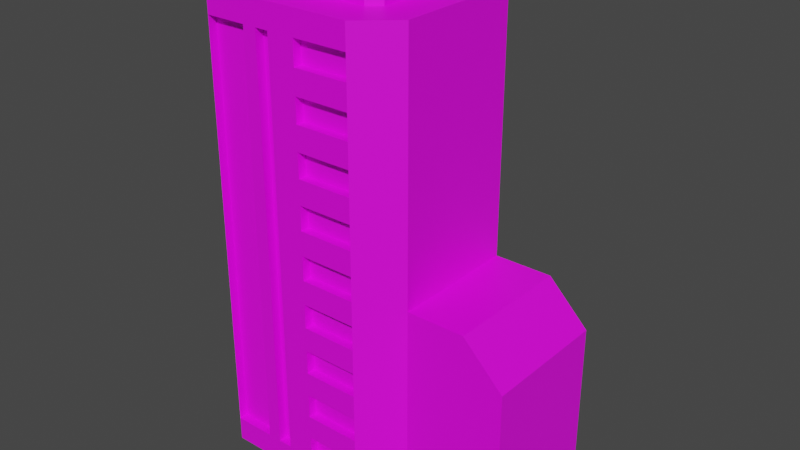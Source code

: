# Source: Building8.blend  (saved by Blender 2.80.75; exported with 4.5.12 LTS)
import bpy
from mathutils import Matrix  # noqa: F401  (used for matrix-valued properties, if any)

bpy.ops.wm.read_factory_settings(use_empty=True)
scene = bpy.context.scene
scene.name = 'Scene'

# ---- collections
col_collection = bpy.data.collections.new('Collection'); scene.collection.children.link(col_collection)

# ---- images (referenced by path relative to the original .blend; pixels are not part of the script)
import os
ASSET_DIR = os.environ.get("B2B_ASSET_DIR", "")  # directory of the original .blend (textures are referenced by path, not embedded)
HERE = os.path.dirname(os.path.abspath(__file__))  # packed textures are extracted next to this script under _unpacked/

def load_image(name, relpath, width, height, colorspace="sRGB"):
    """Load a texture the original file referenced (path relative to the .blend, or extracted next to this script)."""
    p = next((c for c in (os.path.join(HERE, relpath), os.path.join(ASSET_DIR, relpath)) if relpath and os.path.exists(c)), "")
    if p:
        img = bpy.data.images.load(p, check_existing=True)
        img.name = name
    else:  # same state as the original file: an image datablock whose file is absent (Cycles renders it pink)
        img = bpy.data.images.new(name, width, height)
        img.source = "FILE"
        img.filepath = "//" + (relpath or name)
    img.colorspace_settings.name = colorspace
    return img
img_building8diffusemap_png_001 = load_image('Building8DiffuseMap.png.001', 'Materials/Building8DiffuseMap.png', 1024, 1024, 'sRGB')

# ---- materials (node trees are filled in below, after node groups)
mat_material_001 = bpy.data.materials.new('Material.001')
mat_material_001.use_transparent_shadow = False

# ---- material node trees
mat_material_001.use_nodes = True; mat_material_001.node_tree.nodes.clear()
_N = mat_material_001.node_tree.nodes; _L = mat_material_001.node_tree.links
n0 = _N.new('ShaderNodeOutputMaterial'); n0.name = 'Material Output'; n0.location = (300, 300)
n1 = _N.new('ShaderNodeBsdfPrincipled'); n1.name = 'Principled BSDF'; n1.location = (10, 300)
n1.distribution = 'GGX'
n1.subsurface_method = 'BURLEY'
n1.inputs[3].default_value = 1.45
n1.inputs[27].default_value = (0.0, 0.0, 0.0, 1.0)
n1.inputs[28].default_value = 1.0
n2 = _N.new('ShaderNodeTexImage'); n2.name = 'Image Texture'; n2.location = (-280, 250)
n2.image = img_building8diffusemap_png_001
_L.new(n1.outputs[0], n0.inputs[0])
_L.new(n2.outputs[0], n1.inputs[0])
n0.is_active_output = True

# ---- world
world_world = bpy.data.worlds.new('World'); scene.world = world_world
world_world.use_nodes = True; world_world.node_tree.nodes.clear()
_N = world_world.node_tree.nodes; _L = world_world.node_tree.links
n0 = _N.new('ShaderNodeOutputWorld'); n0.name = 'World Output'; n0.location = (300, 300)
n1 = _N.new('ShaderNodeBackground'); n1.name = 'Background'; n1.location = (10, 300)
n1.inputs[0].default_value = (0.05088, 0.05088, 0.05088, 1.0)
_L.new(n1.outputs[0], n0.inputs[0])
n0.is_active_output = True
world_world.color = (0.05088, 0.05088, 0.05088)
world_world.use_sun_shadow = False
world_world.sun_shadow_jitter_overblur = 0.0

# ---- meshes
me_cube_001 = bpy.data.meshes.new('Cube.001')
me_cube_001.from_pydata([(-0.8398, -1.0, -0.8372), (0.1784, -1.0, 1.429), (0.1784, -1.0, -0.5854), (-1.422, -1.0, -0.8372), (0.1784, -1.0, 3.444), (0.1784, -1.0, 2.437), (0.1784, -1.0, 0.422), (-0.6943, -1.0, -0.5854), (0.1784, -1.0, -0.08168), (0.1784, -1.0, 1.933), (-0.9852, -1.0, -0.8372), (0.1784, -1.0, 1.681), (-1.422, -1.0, 3.696), (-0.9852, -1.0, 3.696), (-0.8398, -1.0, -0.5854), (-0.8398, -1.0, 3.696), (-1.422, -1.0, -0.5854), (-1.27, 0.6058, 3.948), (0.0273, 0.6058, 3.948), (0.0273, -0.6058, 3.948), (-1.422, 1.0, 3.696), (0.1784, -1.0, -0.3335), (-1.27, -0.6058, 3.948), (0.1784, -1.0, 0.9257), (0.1784, -1.0, 0.6739), (0.1784, -1.0, 2.941), (0.1784, -1.0, 2.689), (0.1784, -1.0, 3.696), (0.1784, -1.0, 2.185), (0.1784, 1.0, -0.3335), (-0.6943, 1.0, -0.5854), (-0.6943, 1.0, -0.8372), (0.1784, 1.0, 0.6739), (0.1784, 1.0, 1.681), (0.1784, 1.0, 2.689), (0.1784, 1.0, -0.08168), (0.1784, 1.0, 3.696), (-0.6943, -1.0, -0.8372), (-1.422, 1.0, -0.8372), (0.1784, -1.0, -0.8372), (0.1784, -1.0, 0.1702), (0.1784, -1.0, 1.178), (0.1784, -1.0, 3.192), (-0.9852, -1.0, -0.5854), (0.1784, 1.0, -0.8372), (0.1784, 1.0, -0.5854), (0.1784, 1.0, 0.1702), (0.1784, 1.0, 0.422), (0.1784, 1.0, 0.9257), (0.1784, 1.0, 1.178), (0.1784, 1.0, 1.429), (0.1784, 1.0, 1.933), (0.1784, 1.0, 2.185), (0.1784, 1.0, 2.437), (0.1784, 1.0, 2.941), (0.1784, 1.0, 3.192), (-0.6943, 1.0, 3.696), (0.1784, 1.0, 3.444), (-1.422, 1.0, -0.5854), (-0.6943, -1.0, 3.696), (-0.4034, -1.0, -0.8372), (-0.4034, -1.0, -0.5854), (-0.4034, -1.0, -0.3335), (-0.4034, -1.0, -0.08168), (-0.4034, -1.0, 0.1702), (-0.4034, -1.0, 0.422), (-0.4034, -1.0, 0.6739), (-0.4034, -1.0, 0.9257), (-0.4034, -1.0, 1.178), (-0.4034, -1.0, 1.429), (-0.4034, -1.0, 1.681), (-0.4034, -1.0, 1.933), (-0.4034, -1.0, 2.185), (-0.4034, -1.0, 2.437), (-0.4034, -1.0, 2.689), (-0.4034, -1.0, 2.941), (-0.4034, -1.0, 3.192), (-0.4034, -1.0, 3.444), (-0.4034, -1.0, 3.696), (-0.9852, 1.0, -0.8372), (-0.9852, 1.0, -0.5854), (-0.9852, 1.0, 3.696), (-0.4034, 1.0, -0.8372), (-0.4034, 1.0, -0.5854), (-0.4034, 1.0, -0.3335), (-0.4034, 1.0, -0.08168), (-0.4034, 1.0, 0.1702), (-0.4034, 1.0, 0.422), (-0.4034, 1.0, 0.6739), (-0.4034, 1.0, 0.9257), (-0.4034, 1.0, 1.178), (-0.4034, 1.0, 1.429), (-0.4034, 1.0, 1.681), (-0.4034, 1.0, 1.933), (-0.4034, 1.0, 2.185), (-0.4034, 1.0, 2.437), (-0.4034, 1.0, 2.689), (-0.4034, 1.0, 2.941), (-0.4034, 1.0, 3.192), (-0.4034, 1.0, 3.444), (-0.4034, 1.0, 3.696), (-0.8398, 1.0, -0.8372), (-0.8398, 1.0, -0.5854), (-0.8398, 1.0, 3.696), (0.1483, 0.497, 3.948), (0.1483, -0.497, 3.948), (-1.392, -0.497, 3.948), (-1.392, 0.497, 3.948), (0.5425, -0.6728, -0.8372), (-1.786, 0.6728, -0.8372), (-1.786, -0.6728, -0.8372), (0.5425, 0.6728, -0.8372), (-0.8398, -0.9088, 3.696), (-0.8398, -0.9088, -0.5854), (-0.6943, 0.9088, 3.696), (-0.6943, 0.9088, -0.5854), (-0.6943, -0.9088, 3.696), (-0.6943, -0.9088, -0.5854), (0.1784, -0.9088, 1.429), (0.1784, -0.9088, 1.681), (-0.4034, -0.9088, -0.5854), (-0.4034, -0.9088, -0.3335), (-0.4034, -0.9088, -0.08168), (-0.4034, -0.9088, 0.1702), (-0.4034, -0.9088, 0.422), (-0.4034, -0.9088, 0.6739), (-0.4034, -0.9088, 0.9257), (-0.4034, -0.9088, 1.178), (-0.4034, -0.9088, 1.429), (-0.4034, -0.9088, 1.681), (-0.4034, -0.9088, 1.933), (-0.4034, -0.9088, 2.185), (-0.4034, -0.9088, 2.437), (-0.4034, -0.9088, 2.689), (-0.4034, -0.9088, 2.941), (-0.4034, -0.9088, 3.192), (-0.4034, -0.9088, 3.444), (-0.4034, -0.9088, 3.696), (-0.9852, 0.9088, 3.696), (-0.9852, 0.9088, -0.5854), (-0.4034, 0.9088, -0.5854), (-0.4034, 0.9088, -0.3335), (-0.4034, 0.9088, -0.08168), (-0.4034, 0.9088, 0.1702), (-0.4034, 0.9088, 0.422), (-0.4034, 0.9088, 0.6739), (-0.4034, 0.9088, 0.9257), (-0.4034, 0.9088, 1.178), (-0.4034, 0.9088, 1.429), (-0.4034, 0.9088, 1.681), (-0.4034, 0.9088, 1.933), (-0.4034, 0.9088, 2.185), (-0.4034, 0.9088, 2.437), (-0.4034, 0.9088, 2.689), (-0.4034, 0.9088, 2.941), (-0.4034, 0.9088, 3.192), (-0.4034, 0.9088, 3.444), (-0.4034, 0.9088, 3.696), (-0.8398, 0.9088, 3.696), (-0.8398, 0.9088, -0.5854), (0.1784, -0.9088, 2.941), (0.1784, -0.9088, 3.192), (0.1784, -0.9088, -0.08168), (0.1784, -0.9088, 0.1702), (0.1784, -0.9088, 0.9257), (0.1784, -0.9088, 1.178), (0.1784, 0.9088, -0.08168), (0.1784, 0.9088, 0.1702), (0.1784, 0.9088, 2.941), (0.1784, 0.9088, 3.192), (0.1784, 0.9088, 3.444), (0.1784, 0.9088, 3.696), (0.1784, 0.9088, 1.429), (0.1784, 0.9088, 1.681), (0.1784, 0.9088, 2.437), (0.1784, 0.9088, 2.689), (0.1784, -0.9088, 1.933), (0.1784, -0.9088, 2.185), (0.1784, -0.9088, -0.5854), (0.1784, -0.9088, -0.3335), (0.1784, 0.9088, -0.5854), (0.1784, 0.9088, -0.3335), (0.1784, -0.9088, 3.444), (0.1784, -0.9088, 3.696), (-1.422, -0.9088, -0.5854), (-1.422, -0.9088, 3.696), (0.1784, 0.9088, 0.9257), (0.1784, 0.9088, 1.178), (0.1784, 0.9088, 1.933), (0.1784, 0.9088, 2.185), (0.1784, 0.9088, 0.422), (0.1784, 0.9088, 0.6739), (0.1784, -0.9088, 2.437), (0.1784, -0.9088, 2.689), (0.1784, -0.9088, 0.422), (0.1784, -0.9088, 0.6739), (-1.422, 0.9088, -0.5854), (-1.422, 0.9088, 3.696), (-0.9852, -0.9088, -0.5854), (-0.9852, -0.9088, 3.696), (-0.9852, 1.0, 3.948), (-0.8398, 1.0, 3.948), (-1.422, 1.0, 3.948), (-0.8398, -1.0, 3.948), (-0.9852, -1.0, 3.948), (-0.6943, -1.0, 3.948), (-1.422, -1.0, 3.948), (-0.6943, 1.0, 3.948), (-0.4034, 1.0, 3.948), (0.1784, 1.0, 3.948), (0.1784, -1.0, 3.948), (-0.4034, -1.0, 3.948), (0.5425, -0.6728, 3.948), (0.5425, 0.6728, 3.948), (-1.786, 0.6728, 3.948), (-1.786, -0.6728, 3.948), (-1.27, 0.6058, 4.235), (0.0273, 0.6058, 4.235), (0.0273, -0.6058, 4.235), (-1.27, -0.6058, 4.235), (0.1483, 0.497, 4.235), (0.1483, -0.497, 4.235), (-1.392, -0.497, 4.235), (-1.392, 0.497, 4.235), (0.5425, -0.6728, 1.317), (0.5425, 0.6728, 1.317), (1.576, 0.6728, -0.8372), (1.576, -0.6728, -0.8372), (1.151, 0.6728, 1.317), (1.576, 0.6728, 0.8922), (1.576, -0.6728, 0.8922), (1.151, -0.6728, 1.317), (-1.786, 0.6728, 3.696), (-1.786, -0.6728, 3.696), (0.5425, 0.6728, 3.696), (0.5425, -0.6728, 3.696), (-1.786, 0.6728, -0.5827), (-1.786, -0.6728, -0.5854), (0.5425, 0.6728, -0.5854), (0.5425, -0.6728, -0.5854)], [], [(4, 77, 76, 42), (205, 203, 15, 59), (203, 204, 13, 15), (98, 55, 169, 155), (46, 35, 166, 167), (40, 64, 123, 163), (54, 97, 154, 168), (65, 6, 194, 124), (83, 84, 141, 140), (96, 34, 175, 153), (9, 71, 70, 11), (80, 102, 101, 79), (100, 208, 209, 36), (24, 66, 125, 195), (61, 7, 37, 60), (31, 82, 44, 111, 108, 39, 60, 37, 0, 10, 3, 110, 109, 38, 79, 101), (31, 101, 102, 30), (2, 61, 60, 39), (13, 204, 206, 12), (23, 67, 66, 24), (20, 202, 200, 81), (80, 81, 103, 102), (53, 95, 152, 174), (23, 41, 165, 164), (211, 205, 59, 78), (6, 65, 64, 40), (14, 43, 10, 0), (1, 69, 68, 41), (25, 75, 74, 26), (8, 63, 62, 21), (5, 26, 193, 192), (55, 57, 36, 234, 225, 238, 45, 29, 35, 46, 47, 32, 48, 49, 50, 33, 51, 52, 53, 34, 54), (10, 43, 16, 3), (30, 56, 100, 99, 98, 97, 96, 95, 94, 93, 92, 91, 90, 89, 88, 87, 86, 85, 84, 83), (38, 58, 80, 79), (200, 201, 103, 81), (5, 73, 72, 28), (67, 23, 164, 126), (210, 211, 78, 27), (56, 103, 201, 207), (7, 14, 0, 37), (208, 100, 56, 207), (83, 82, 31, 30), (82, 83, 45, 44), (81, 80, 139, 138), (84, 85, 35, 29), (94, 52, 189, 151), (86, 87, 47, 46), (8, 40, 163, 162), (88, 89, 48, 32), (41, 68, 127, 165), (90, 91, 50, 49), (51, 93, 150, 188), (92, 93, 51, 33), (69, 1, 118, 128), (94, 95, 53, 52), (78, 77, 136, 137), (96, 97, 54, 34), (92, 33, 173, 149), (98, 99, 57, 55), (103, 56, 114, 158), (224, 225, 234, 235), (12, 233, 237, 16), (20, 58, 236, 232), (210, 27, 235, 212), (109, 110, 237, 236), (32, 47, 190, 191), (43, 14, 15, 13), (59, 7, 61, 62, 63, 64, 65, 66, 67, 68, 69, 70, 71, 72, 73, 74, 75, 76, 77, 78), (119, 129, 128, 118), (193, 133, 132, 192), (183, 137, 136, 182), (195, 125, 124, 194), (159, 158, 114, 115), (165, 127, 126, 164), (112, 113, 117, 116), (197, 138, 139, 196), (179, 121, 120, 178), (161, 135, 134, 160), (163, 123, 122, 162), (177, 131, 130, 176), (140, 141, 181, 180), (142, 143, 167, 166), (144, 145, 191, 190), (146, 147, 187, 186), (148, 149, 173, 172), (150, 151, 189, 188), (152, 153, 175, 174), (154, 155, 169, 168), (156, 157, 171, 170), (199, 185, 184, 198), (85, 86, 143, 142), (63, 8, 162, 122), (1, 11, 119, 118), (55, 54, 168, 169), (57, 99, 156, 170), (21, 62, 121, 179), (6, 24, 195, 194), (36, 57, 170, 171), (100, 36, 171, 157), (87, 88, 145, 144), (61, 2, 178, 120), (33, 50, 172, 173), (34, 53, 174, 175), (89, 90, 147, 146), (59, 15, 112, 116), (62, 61, 120, 121), (58, 20, 197, 196), (9, 28, 177, 176), (14, 7, 117, 113), (2, 21, 179, 178), (91, 92, 149, 148), (64, 63, 122, 123), (80, 58, 196, 139), (29, 45, 180, 181), (20, 81, 138, 197), (93, 94, 151, 150), (66, 65, 124, 125), (4, 27, 183, 182), (16, 43, 198, 184), (95, 96, 153, 152), (68, 67, 126, 127), (13, 12, 185, 199), (45, 83, 140, 180), (27, 78, 137, 183), (97, 98, 155, 154), (84, 29, 181, 141), (70, 69, 128, 129), (77, 4, 182, 136), (12, 16, 184, 185), (35, 85, 142, 166), (42, 76, 135, 161), (99, 100, 157, 156), (86, 46, 167, 143), (72, 71, 130, 131), (75, 25, 160, 134), (47, 87, 144, 190), (26, 74, 133, 193), (15, 14, 113, 112), (49, 48, 186, 187), (102, 103, 158, 159), (88, 32, 191, 145), (74, 73, 132, 133), (73, 5, 192, 132), (56, 30, 115, 114), (52, 51, 188, 189), (48, 89, 146, 186), (28, 72, 131, 177), (90, 49, 187, 147), (76, 75, 134, 135), (71, 9, 176, 130), (7, 59, 116, 117), (25, 42, 161, 160), (43, 13, 199, 198), (30, 102, 159, 115), (50, 91, 148, 172), (11, 70, 129, 119), (19, 22, 206, 204, 203, 205, 211, 210), (17, 18, 209, 208, 207, 201, 200, 202), (105, 19, 210, 212), (18, 104, 213, 209), (106, 107, 214, 215), (104, 105, 212, 213), (107, 17, 202, 214), (22, 106, 215, 206), (216, 223, 222, 219, 218, 221, 220, 217), (18, 17, 216, 217), (19, 105, 221, 218), (104, 18, 217, 220), (22, 19, 218, 219), (107, 106, 222, 223), (105, 104, 220, 221), (17, 107, 223, 216), (106, 22, 219, 222), (224, 239, 108, 227, 230, 231), (225, 224, 231, 228), (108, 111, 226, 227), (111, 238, 225, 228, 229, 226), (228, 231, 230, 229), (227, 226, 229, 230), (232, 233, 215, 214), (233, 12, 206, 215), (232, 214, 202, 20), (235, 234, 213, 212), (234, 36, 209, 213), (235, 27, 4, 42, 25, 26, 5, 28, 9, 11, 1, 41, 23, 24, 6, 40, 8, 21, 2, 239, 224), (16, 237, 110, 3), (236, 58, 38, 109), (236, 237, 233, 232), (45, 238, 111, 44), (239, 2, 39, 108)])
_uv = me_cube_001.uv_layers.new(name='UVMap')
_uv.uv.foreach_set('vector', [0.3904, 0.3204, 0.3904, 0.3734, 0.3675, 0.3735, 0.3674, 0.3204, 0.3125, 0.5266, 0.2991, 0.5266, 0.2991, 0.5034, 0.3125, 0.5034, 0.2991, 0.5266, 0.2858, 0.5266, 0.2858, 0.5034, 0.2991, 0.5034, 0.8976, 0.5007, 0.8976, 0.4472, 0.906, 0.4472, 0.906, 0.5007, 0.8414, 0.447, 0.8414, 0.4239, 0.8498, 0.4239, 0.8498, 0.447, 0.7956, 0.447, 0.7956, 0.3935, 0.804, 0.3935, 0.804, 0.447, 0.8976, 0.424, 0.8976, 0.3705, 0.906, 0.3705, 0.906, 0.424, 0.8881, 0.5237, 0.8881, 0.4702, 0.8965, 0.4702, 0.8965, 0.5237, 0.9344, 0.4238, 0.9344, 0.4469, 0.926, 0.4469, 0.926, 0.4238, 0.8771, 0.3936, 0.8771, 0.4471, 0.8688, 0.4471, 0.8688, 0.3936, 0.2521, 0.3206, 0.2525, 0.3741, 0.2296, 0.3743, 0.2289, 0.3207, 0.4779, 0.4711, 0.4913, 0.4711, 0.4913, 0.4943, 0.4779, 0.4943, 0.6601, 0.5034, 0.6601, 0.5266, 0.6066, 0.5266, 0.6066, 0.5034, 0.8881, 0.4471, 0.8881, 0.3936, 0.8965, 0.3936, 0.8965, 0.4471, 0.1304, 0.4711, 0.1571, 0.4711, 0.1571, 0.4943, 0.1304, 0.4943, 0.4944, 0.5525, 0.5211, 0.5525, 0.5746, 0.5525, 0.6081, 0.5826, 0.6081, 0.7063, 0.5746, 0.7364, 0.5211, 0.7364, 0.4944, 0.7364, 0.481, 0.7364, 0.4676, 0.7364, 0.4275, 0.7364, 0.394, 0.7063, 0.394, 0.5826, 0.4275, 0.5525, 0.4676, 0.5525, 0.481, 0.5525, 0.5047, 0.4943, 0.4913, 0.4943, 0.4913, 0.4711, 0.5047, 0.4711, 0.07686, 0.4711, 0.1304, 0.4711, 0.1304, 0.4943, 0.07686, 0.4943, 0.2858, 0.5034, 0.2858, 0.5266, 0.2456, 0.5266, 0.2456, 0.5034, 0.159, 0.321, 0.1593, 0.3748, 0.136, 0.3749, 0.1358, 0.3211, 0.7537, 0.5034, 0.7537, 0.5266, 0.7136, 0.5266, 0.7136, 0.5034, 0.6568, 0.4105, 0.6568, 0.01676, 0.6702, 0.01676, 0.6702, 0.4105, 0.8771, 0.4702, 0.8771, 0.5237, 0.8688, 0.5237, 0.8688, 0.4702, 0.7865, 0.4702, 0.7865, 0.447, 0.7949, 0.447, 0.7949, 0.4702, 0.3393, 0.5266, 0.3125, 0.5266, 0.3125, 0.5034, 0.3393, 0.5034, 0.1125, 0.3213, 0.1128, 0.3751, 0.08948, 0.3752, 0.08916, 0.3214, 0.1705, 0.4711, 0.1839, 0.4711, 0.1839, 0.4943, 0.1705, 0.4943, 0.2056, 0.3208, 0.2057, 0.3745, 0.1825, 0.3747, 0.1823, 0.3209, 0.3444, 0.3204, 0.3446, 0.3736, 0.3216, 0.3737, 0.3214, 0.3205, 0.06586, 0.3215, 0.0662, 0.3754, 0.04291, 0.3755, 0.04256, 0.3217, 0.8315, 0.4239, 0.8315, 0.447, 0.8231, 0.447, 0.8231, 0.4239, 0.3674, 0.1073, 0.3904, 0.1073, 0.4135, 0.1073, 0.4134, 0.1521, 0.1951, 0.1521, 0.01899, 0.1511, 0.01925, 0.1058, 0.04256, 0.106, 0.06586, 0.1061, 0.08916, 0.1062, 0.1125, 0.1064, 0.1358, 0.1065, 0.159, 0.1066, 0.1823, 0.1067, 0.2056, 0.1068, 0.2289, 0.1069, 0.2521, 0.107, 0.2753, 0.1071, 0.2984, 0.1071, 0.3214, 0.1072, 0.3444, 0.1072, 0.1839, 0.4943, 0.1839, 0.4711, 0.224, 0.4711, 0.224, 0.4943, 0.01982, 0.02509, 0.4134, 0.02797, 0.4133, 0.05435, 0.3904, 0.05424, 0.3675, 0.05415, 0.3446, 0.05404, 0.3216, 0.05392, 0.2986, 0.0538, 0.2755, 0.05367, 0.2525, 0.05353, 0.2296, 0.0534, 0.2057, 0.05313, 0.1825, 0.05299, 0.1593, 0.05285, 0.136, 0.0527, 0.1128, 0.05256, 0.08948, 0.05241, 0.0662, 0.05227, 0.04291, 0.05212, 0.01964, 0.05196, 0.4378, 0.4943, 0.4378, 0.4711, 0.4779, 0.4711, 0.4779, 0.4943, 0.7136, 0.5266, 0.7002, 0.5266, 0.7002, 0.5034, 0.7136, 0.5034, 0.2984, 0.3205, 0.2986, 0.3739, 0.2755, 0.374, 0.2752, 0.3206, 0.7865, 0.5237, 0.7865, 0.4702, 0.7949, 0.4702, 0.7949, 0.5237, 0.3928, 0.5266, 0.3393, 0.5266, 0.3393, 0.5034, 0.3928, 0.5034, 0.6868, 0.5034, 0.7002, 0.5034, 0.7002, 0.5266, 0.6868, 0.5266, 0.1571, 0.4711, 0.1705, 0.4711, 0.1705, 0.4943, 0.1571, 0.4943, 0.6601, 0.5266, 0.6601, 0.5034, 0.6868, 0.5034, 0.6868, 0.5266, 0.5314, 0.4711, 0.5314, 0.4943, 0.5047, 0.4943, 0.5047, 0.4711, 0.5314, 0.4943, 0.5314, 0.4711, 0.585, 0.4711, 0.585, 0.4943, 0.6568, 0.01676, 0.6568, 0.4105, 0.6485, 0.4105, 0.6485, 0.01676, 0.04291, 0.05212, 0.0662, 0.05227, 0.06586, 0.1061, 0.04256, 0.106, 0.8223, 0.3935, 0.8223, 0.447, 0.8139, 0.447, 0.8139, 0.3935, 0.08948, 0.05241, 0.1128, 0.05256, 0.1125, 0.1064, 0.08916, 0.1062, 0.7956, 0.4702, 0.7956, 0.447, 0.804, 0.447, 0.804, 0.4702, 0.136, 0.0527, 0.1593, 0.05285, 0.159, 0.1066, 0.1358, 0.1065, 0.7865, 0.447, 0.7865, 0.3935, 0.7949, 0.3935, 0.7949, 0.447, 0.1825, 0.05299, 0.2057, 0.05313, 0.2056, 0.1068, 0.1823, 0.1067, 0.8223, 0.4702, 0.8223, 0.5237, 0.8139, 0.5237, 0.8139, 0.4702, 0.2296, 0.0534, 0.2525, 0.05353, 0.2521, 0.107, 0.2289, 0.1069, 0.8323, 0.5237, 0.8323, 0.4702, 0.8406, 0.4702, 0.8406, 0.5237, 0.2755, 0.05367, 0.2986, 0.0538, 0.2984, 0.1071, 0.2753, 0.1071, 0.9433, 0.4238, 0.9433, 0.447, 0.935, 0.447, 0.935, 0.4238, 0.3216, 0.05392, 0.3446, 0.05404, 0.3444, 0.1072, 0.3214, 0.1072, 0.8132, 0.3935, 0.8132, 0.447, 0.8048, 0.447, 0.8048, 0.3935, 0.3675, 0.05415, 0.3904, 0.05424, 0.3904, 0.1073, 0.3674, 0.1073, 0.7002, 0.5034, 0.6868, 0.5034, 0.6868, 0.495, 0.7002, 0.495, 0.1951, 0.2756, 0.1951, 0.1521, 0.4134, 0.1521, 0.4134, 0.2756, 0.6364, 0.4105, 0.5914, 0.4105, 0.5914, 0.0167, 0.6364, 0.0167, 0.4226, 0.4105, 0.4226, 0.0167, 0.4676, 0.01695, 0.4676, 0.4105, 0.3928, 0.5266, 0.3928, 0.5034, 0.4378, 0.5034, 0.4378, 0.5266, 0.3928, 0.4943, 0.269, 0.4943, 0.269, 0.4711, 0.3928, 0.4709, 0.859, 0.447, 0.859, 0.4702, 0.8506, 0.4702, 0.8506, 0.447, 0.6911, 0.01629, 0.7045, 0.01629, 0.7045, 0.4101, 0.6911, 0.4101, 0.4134, 0.3997, 0.01982, 0.4026, 0.01964, 0.3757, 0.04291, 0.3755, 0.0662, 0.3754, 0.08948, 0.3752, 0.1128, 0.3751, 0.136, 0.3749, 0.1593, 0.3748, 0.1825, 0.3747, 0.2057, 0.3745, 0.2296, 0.3743, 0.2525, 0.3741, 0.2755, 0.374, 0.2986, 0.3739, 0.3216, 0.3737, 0.3446, 0.3736, 0.3675, 0.3735, 0.3904, 0.3734, 0.4133, 0.3733, 0.3011, 0.9326, 0.2476, 0.9326, 0.2476, 0.9095, 0.3011, 0.9095, 0.4102, 0.9337, 0.4637, 0.9337, 0.4637, 0.9569, 0.4102, 0.9569, 0.3561, 0.9095, 0.4096, 0.9095, 0.4096, 0.9326, 0.3561, 0.9326, 0.3558, 0.8849, 0.4093, 0.8849, 0.4093, 0.908, 0.3558, 0.908, 0.0815, 0.8592, 0.4753, 0.8592, 0.4753, 0.8725, 0.0815, 0.8725, 0.1388, 0.8851, 0.1923, 0.8851, 0.1923, 0.9082, 0.1388, 0.9082, 0.4753, 0.8584, 0.0815, 0.8584, 0.0815, 0.845, 0.4753, 0.845, 0.4753, 0.8041, 0.4753, 0.8443, 0.0815, 0.8443, 0.0815, 0.8041, 0.193, 0.8849, 0.2465, 0.8849, 0.2465, 0.908, 0.193, 0.908, 0.4106, 0.9095, 0.4642, 0.9095, 0.4642, 0.9327, 0.4106, 0.9327, 0.3554, 0.9326, 0.3018, 0.9326, 0.3018, 0.9095, 0.3554, 0.9095, 0.3562, 0.9331, 0.4097, 0.9331, 0.4097, 0.9563, 0.3562, 0.9563, 0.4101, 0.908, 0.4101, 0.8849, 0.4636, 0.8849, 0.4636, 0.908, 0.2472, 0.908, 0.2472, 0.8849, 0.3007, 0.8849, 0.3007, 0.908, 0.1388, 0.9322, 0.1388, 0.909, 0.1923, 0.909, 0.1923, 0.9322, 0.2468, 0.9095, 0.2468, 0.9326, 0.1933, 0.9326, 0.1933, 0.9095, 0.2476, 0.9561, 0.2476, 0.9329, 0.3011, 0.9329, 0.3011, 0.9561, 0.1923, 0.9329, 0.1923, 0.9561, 0.1388, 0.9561, 0.1388, 0.9329, 0.3015, 0.908, 0.3015, 0.8849, 0.355, 0.8849, 0.355, 0.908, 0.3022, 0.9566, 0.3022, 0.9334, 0.3557, 0.9334, 0.3557, 0.9566, 0.1933, 0.9561, 0.1933, 0.9329, 0.2469, 0.9329, 0.2469, 0.9561, 0.4753, 0.7632, 0.4753, 0.8034, 0.0815, 0.8034, 0.0815, 0.7632, 0.8414, 0.5237, 0.8414, 0.5005, 0.8498, 0.5005, 0.8498, 0.5237, 0.7956, 0.5237, 0.7956, 0.4702, 0.804, 0.4702, 0.804, 0.5237, 0.8323, 0.4702, 0.8323, 0.447, 0.8406, 0.447, 0.8406, 0.4702, 0.8976, 0.4472, 0.8976, 0.424, 0.906, 0.424, 0.906, 0.4472, 0.9169, 0.5004, 0.9169, 0.4469, 0.9253, 0.4469, 0.9253, 0.5004, 0.9442, 0.5005, 0.9442, 0.447, 0.9525, 0.447, 0.9525, 0.5005, 0.8881, 0.4702, 0.8881, 0.4471, 0.8965, 0.4471, 0.8965, 0.4702, 0.9169, 0.5236, 0.9169, 0.5004, 0.9253, 0.5004, 0.9253, 0.5236, 0.6601, 0.5034, 0.6066, 0.5034, 0.6066, 0.495, 0.6601, 0.495, 0.859, 0.3704, 0.859, 0.3935, 0.8506, 0.3935, 0.8506, 0.3704, 0.1304, 0.4711, 0.07686, 0.4711, 0.07686, 0.4627, 0.1304, 0.4627, 0.8132, 0.447, 0.8132, 0.4702, 0.8048, 0.4702, 0.8048, 0.447, 0.8771, 0.4471, 0.8771, 0.4702, 0.8688, 0.4702, 0.8688, 0.4471, 0.8597, 0.5237, 0.8597, 0.5005, 0.8681, 0.5005, 0.8681, 0.5237, 0.3125, 0.5034, 0.2991, 0.5034, 0.2991, 0.495, 0.3125, 0.495, 0.9442, 0.447, 0.9442, 0.4238, 0.9525, 0.4238, 0.9525, 0.447, 0.4226, 0.0167, 0.4226, 0.4105, 0.4142, 0.4105, 0.4142, 0.0167, 0.9152, 0.424, 0.9152, 0.4472, 0.9068, 0.4472, 0.9068, 0.424, 0.1705, 0.4711, 0.1571, 0.4711, 0.1571, 0.4627, 0.1705, 0.4627, 0.9442, 0.5236, 0.9442, 0.5005, 0.9525, 0.5005, 0.9525, 0.5236, 0.8132, 0.3704, 0.8132, 0.3935, 0.8048, 0.3935, 0.8048, 0.3704, 0.7956, 0.3935, 0.7956, 0.3704, 0.804, 0.3704, 0.804, 0.3935, 0.4779, 0.4711, 0.4378, 0.4711, 0.4378, 0.4627, 0.4779, 0.4627, 0.9344, 0.5004, 0.9344, 0.5236, 0.926, 0.5236, 0.926, 0.5004, 0.7537, 0.5034, 0.7136, 0.5034, 0.7136, 0.495, 0.7537, 0.495, 0.8223, 0.3704, 0.8223, 0.3935, 0.8139, 0.3935, 0.8139, 0.3704, 0.8881, 0.3936, 0.8881, 0.3704, 0.8965, 0.3704, 0.8965, 0.3936, 0.9433, 0.5005, 0.9433, 0.5236, 0.935, 0.5236, 0.935, 0.5005, 0.224, 0.4711, 0.1839, 0.4711, 0.1839, 0.4627, 0.224, 0.4627, 0.8771, 0.3704, 0.8771, 0.3936, 0.8688, 0.3936, 0.8688, 0.3704, 0.7865, 0.3935, 0.7865, 0.3704, 0.7949, 0.3704, 0.7949, 0.3935, 0.2858, 0.5034, 0.2456, 0.5034, 0.2456, 0.495, 0.2858, 0.495, 0.585, 0.4711, 0.5314, 0.4711, 0.5314, 0.4627, 0.585, 0.4627, 0.3928, 0.5034, 0.3393, 0.5034, 0.3393, 0.495, 0.3928, 0.495, 0.8976, 0.5239, 0.8976, 0.5007, 0.906, 0.5007, 0.906, 0.5239, 0.9344, 0.4469, 0.9344, 0.5004, 0.926, 0.5004, 0.926, 0.4469, 0.8323, 0.3935, 0.8323, 0.3704, 0.8406, 0.3704, 0.8406, 0.3935, 0.9433, 0.447, 0.9433, 0.5005, 0.935, 0.5005, 0.935, 0.447, 0.6364, 0.4105, 0.6364, 0.0167, 0.6448, 0.0167, 0.6448, 0.4105, 0.8414, 0.4239, 0.8414, 0.3704, 0.8498, 0.3704, 0.8498, 0.4239, 0.8779, 0.4471, 0.8779, 0.3936, 0.8863, 0.3936, 0.8863, 0.4471, 0.9169, 0.4469, 0.9169, 0.4238, 0.9253, 0.4238, 0.9253, 0.4469, 0.8414, 0.5005, 0.8414, 0.447, 0.8498, 0.447, 0.8498, 0.5005, 0.9152, 0.5007, 0.9152, 0.5239, 0.9068, 0.5239, 0.9068, 0.5007, 0.8779, 0.5237, 0.8779, 0.4702, 0.8863, 0.4702, 0.8863, 0.5237, 0.859, 0.4702, 0.859, 0.5237, 0.8506, 0.5237, 0.8506, 0.4702, 0.8315, 0.447, 0.8315, 0.5005, 0.8231, 0.5005, 0.8231, 0.447, 0.7045, 0.4101, 0.7045, 0.01629, 0.7129, 0.01629, 0.7129, 0.4101, 0.8597, 0.447, 0.8597, 0.4239, 0.8681, 0.4239, 0.8681, 0.447, 0.6702, 0.4105, 0.6702, 0.01676, 0.6786, 0.01676, 0.6786, 0.4105, 0.859, 0.3935, 0.859, 0.447, 0.8506, 0.447, 0.8506, 0.3935, 0.8315, 0.5005, 0.8315, 0.5237, 0.8231, 0.5237, 0.8231, 0.5005, 0.8315, 0.3704, 0.8315, 0.4239, 0.8231, 0.4239, 0.8231, 0.3704, 0.4134, 0.02797, 0.01982, 0.02509, 0.01988, 0.0167, 0.4135, 0.01958, 0.8223, 0.447, 0.8223, 0.4702, 0.8139, 0.4702, 0.8139, 0.447, 0.8597, 0.4239, 0.8597, 0.3704, 0.8681, 0.3704, 0.8681, 0.4239, 0.9152, 0.4472, 0.9152, 0.5007, 0.9068, 0.5007, 0.9068, 0.4472, 0.8597, 0.5005, 0.8597, 0.447, 0.8681, 0.447, 0.8681, 0.5005, 0.8779, 0.3936, 0.8779, 0.3704, 0.8863, 0.3704, 0.8863, 0.3936, 0.9152, 0.3705, 0.9152, 0.424, 0.9068, 0.424, 0.9068, 0.3705, 0.01982, 0.4026, 0.4134, 0.3997, 0.4135, 0.4081, 0.01988, 0.4109, 0.8779, 0.4702, 0.8779, 0.4471, 0.8863, 0.4471, 0.8863, 0.4702, 0.6911, 0.01629, 0.6911, 0.4101, 0.6827, 0.4101, 0.6827, 0.01629, 0.5047, 0.4711, 0.4913, 0.4711, 0.4913, 0.4627, 0.5047, 0.4627, 0.8132, 0.4702, 0.8132, 0.5237, 0.8048, 0.5237, 0.8048, 0.4702, 0.8323, 0.447, 0.8323, 0.3935, 0.8406, 0.3935, 0.8406, 0.447, 0.1989, 0.5678, 0.07956, 0.5678, 0.06566, 0.5315, 0.1058, 0.5315, 0.1192, 0.5315, 0.1326, 0.5315, 0.1593, 0.5315, 0.2128, 0.5315, 0.07956, 0.6792, 0.1989, 0.6792, 0.2128, 0.7154, 0.1593, 0.7154, 0.1326, 0.7154, 0.1192, 0.7154, 0.1058, 0.7154, 0.06566, 0.7154, 0.21, 0.5778, 0.1989, 0.5678, 0.2128, 0.5315, 0.2463, 0.5616, 0.1989, 0.6792, 0.21, 0.6692, 0.2463, 0.6853, 0.2128, 0.7154, 0.06843, 0.5778, 0.06843, 0.6692, 0.03217, 0.6853, 0.03217, 0.5616, 0.21, 0.6692, 0.21, 0.5778, 0.2463, 0.5616, 0.2463, 0.6853, 0.06843, 0.6692, 0.07956, 0.6792, 0.06566, 0.7154, 0.03217, 0.6853, 0.07956, 0.5678, 0.06843, 0.5778, 0.03217, 0.5616, 0.06566, 0.5315, 0.3648, 0.6713, 0.3548, 0.6824, 0.2634, 0.6824, 0.2534, 0.6713, 0.2534, 0.552, 0.2634, 0.5408, 0.3548, 0.5408, 0.3648, 0.552, 0.2576, 0.462, 0.1382, 0.462, 0.1382, 0.4355, 0.2576, 0.4355, 0.3789, 0.462, 0.364, 0.462, 0.364, 0.4355, 0.3789, 0.4355, 0.2725, 0.462, 0.2576, 0.462, 0.2576, 0.4355, 0.2725, 0.4355, 0.4983, 0.462, 0.3789, 0.462, 0.3789, 0.4355, 0.4983, 0.4355, 0.1233, 0.462, 0.03183, 0.462, 0.03183, 0.4355, 0.1233, 0.4355, 0.364, 0.462, 0.2725, 0.462, 0.2725, 0.4355, 0.364, 0.4355, 0.1382, 0.462, 0.1233, 0.462, 0.1233, 0.4355, 0.1382, 0.4355, 0.5133, 0.462, 0.4983, 0.462, 0.4983, 0.4355, 0.5133, 0.4355, 0.9263, 0.3391, 0.7513, 0.3391, 0.7282, 0.3391, 0.7282, 0.2441, 0.8872, 0.2441, 0.9263, 0.2832, 0.9985, 0.1203, 0.9985, 0.2441, 0.9425, 0.2441, 0.9425, 0.1203, 0.6081, 0.7063, 0.6081, 0.5826, 0.7032, 0.5826, 0.7032, 0.7063, 0.7282, 0.02526, 0.7513, 0.02526, 0.9263, 0.02526, 0.9263, 0.08123, 0.8872, 0.1203, 0.7282, 0.1203, 0.9425, 0.1203, 0.9425, 0.2441, 0.8872, 0.2441, 0.8872, 0.1203, 0.7282, 0.2441, 0.7282, 0.1203, 0.8872, 0.1203, 0.8872, 0.2441, 0.07686, 0.5034, 0.2006, 0.5034, 0.2006, 0.5266, 0.07686, 0.5266, 0.2006, 0.5034, 0.2456, 0.5034, 0.2456, 0.5266, 0.2006, 0.5266, 0.07686, 0.5034, 0.07686, 0.5266, 0.03183, 0.5266, 0.03183, 0.5034, 0.4378, 0.5034, 0.5616, 0.5034, 0.5616, 0.5266, 0.4378, 0.5266, 0.5616, 0.5034, 0.6066, 0.5034, 0.6066, 0.5266, 0.5616, 0.5266, 0.4134, 0.2756, 0.4134, 0.3204, 0.3904, 0.3204, 0.3674, 0.3204, 0.3444, 0.3204, 0.3214, 0.3205, 0.2984, 0.3205, 0.2752, 0.3206, 0.2521, 0.3206, 0.2289, 0.3207, 0.2056, 0.3208, 0.1823, 0.3209, 0.159, 0.321, 0.1358, 0.3211, 0.1125, 0.3213, 0.08916, 0.3214, 0.06586, 0.3215, 0.04256, 0.3217, 0.01925, 0.3218, 0.01899, 0.2765, 0.1951, 0.2756, 0.224, 0.4711, 0.269, 0.4711, 0.269, 0.4943, 0.224, 0.4943, 0.3928, 0.4709, 0.4378, 0.4711, 0.4378, 0.4943, 0.3928, 0.4943, 0.4676, 0.01695, 0.5914, 0.0167, 0.5914, 0.4105, 0.4676, 0.4105, 0.585, 0.4711, 0.63, 0.4711, 0.63, 0.4943, 0.585, 0.4943, 0.03183, 0.4711, 0.07686, 0.4711, 0.07686, 0.4943, 0.03183, 0.4943])
me_cube_001.materials.append(mat_material_001)
me_cube_001.use_remesh_preserve_volume = False
me_cube_001.use_remesh_preserve_attributes = False
me_cube_001.use_mirror_vertex_groups = False
me_cube_001.update()

# ---- objects
ob_cube = bpy.data.objects.new('Cube', me_cube_001)

# ---- transforms, parenting, visibility, modifiers, constraints
ob_cube.location = (0.0, 0.0, 0.0)
ob_cube.lineart.crease_threshold = 0.0

# ---- collection membership
col_collection.objects.link(ob_cube)

# ---- scene / render settings (as saved in the file)
scene.frame_start = 1; scene.frame_end = 250; scene.frame_set(40)
scene.render.engine = 'BLENDER_EEVEE_NEXT'
scene.cycles.use_denoising = False
scene.cycles.samples = 128
scene.cycles.sampling_pattern = 'TABULATED_SOBOL'
scene.cycles.use_adaptive_sampling = False
scene.cycles.use_light_tree = False
scene.view_settings.view_transform = 'Filmic'
bpy.context.view_layer.update()

# ---- added for rendering (the .blend has no active camera and no usable light): camera, sun
cam_auto = bpy.data.cameras.new('AutoCamera')
cam_auto.lens = 50.0
cam_auto.sensor_width = 36.0
cam_auto.clip_end = 1000.0
ob_auto_camera = bpy.data.objects.new('AutoCamera', cam_auto)
scene.collection.objects.link(ob_auto_camera)
ob_auto_camera.location = (5.82193, -7.11206, 6.44039)
ob_auto_camera.rotation_euler = (1.09748, -7.21219e-08, 0.694738)
scene.camera = ob_auto_camera
light_auto_sun = bpy.data.lights.new('AutoSun', 'SUN')
light_auto_sun.energy = 3.0
light_auto_sun.angle = 0.0523599
ob_auto_sun = bpy.data.objects.new('AutoSun', light_auto_sun)
scene.collection.objects.link(ob_auto_sun)
ob_auto_sun.rotation_euler = (0.872665, 0.174533, 0.523599)
bpy.context.view_layer.update()
